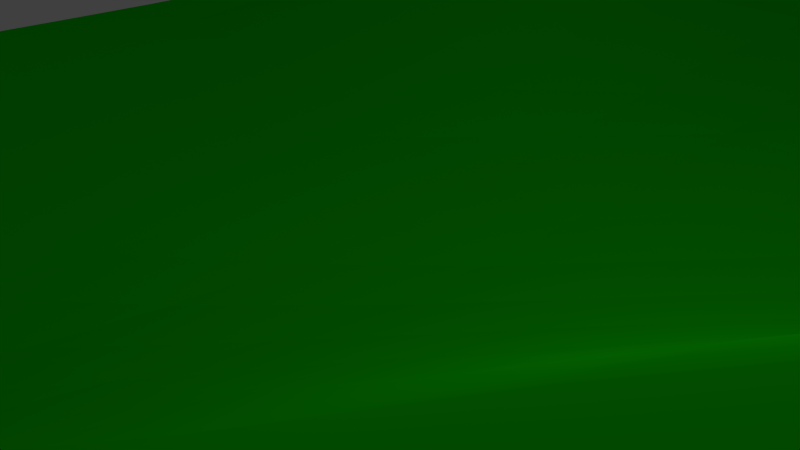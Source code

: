 # Source: landscape.blend  (saved by Blender 2.76.0; exported with 4.5.12 LTS)
import bpy
from mathutils import Matrix  # noqa: F401  (used for matrix-valued properties, if any)

bpy.ops.wm.read_factory_settings(use_empty=True)
scene = bpy.context.scene
scene.name = 'Scene'

# ---- collections
col_collection_1 = bpy.data.collections.new('Collection 1'); scene.collection.children.link(col_collection_1)

# ---- materials (node trees are filled in below, after node groups)
mat_material = bpy.data.materials.new('Material')
mat_material.alpha_threshold = 0.0
mat_material.use_transparent_shadow = False
mat_material.diffuse_color = (0.006683, 0.8, 0.0007019, 1.0)
mat_material.roughness = 0.5
mat_material.specular_intensity = 0.0

# ---- material node trees

# ---- world
world_world = bpy.data.worlds.new('World'); scene.world = world_world
world_world.color = (0.05088, 0.05088, 0.05088)
world_world.use_sun_shadow = False
world_world.sun_shadow_jitter_overblur = 0.0
world_world.cycles.sampling_method = 'MANUAL'
world_world.cycles.sample_map_resolution = 256

# ---- cameras
cam_camera = bpy.data.cameras.new('Camera')
cam_camera.clip_end = 100.0
cam_camera.lens = 35.0
cam_camera.sensor_width = 32.0
cam_camera.sensor_height = 18.0
cam_camera.ortho_scale = 7.314
cam_camera.dof.focus_distance = 0.0
cam_camera.dof.aperture_fstop = 128.0

# ---- lights
light_lamp = bpy.data.lights.new('Lamp', 'POINT')
light_lamp.transmission_factor = 0.0
light_lamp.cutoff_distance = 30.0
light_lamp.energy = 100.0
light_lamp.shadow_buffer_clip_start = 1.001
light_lamp.shadow_soft_size = 0.1
light_lamp.shadow_maximum_resolution = 0.006
light_lamp.use_absolute_resolution = True
light_lamp.cycles.use_multiple_importance_sampling = False

# ---- meshes
me_plane = bpy.data.meshes.new('Plane')
me_plane.from_pydata([(-1.0, -1.0, 0.0), (1.0, -1.0, 0.0), (-0.9836, 0.9433, -0.1486), (1.052, 0.9105, -0.2126), (-0.9813, -0.05754, -0.1477), (0.001754, -0.9985, 0.0007657), (1.002, -0.0001773, 0.002693), (0.01045, 0.9711, -0.07256), (0.09369, -0.02467, 0.06567), (-0.9999, -0.5003, -0.0008142), (0.4975, -1.006, -0.007081), (1.008, 0.4864, -0.03241), (-0.4765, 0.9188, -0.2128), (-0.9698, 0.3953, -0.2743), (-0.508, -0.9811, -0.03511), (0.9969, -0.5079, -0.008809), (0.5, 1.0, 0.0), (0.06551, 0.4438, -0.07298), (0.05049, -0.5042, 0.06329), (-0.427, -0.08221, -0.1413), (0.5505, -0.004167, 0.06329), (0.5038, -0.5587, -0.03021), (-0.4832, -0.4974, -0.01536), (-0.4332, 0.3567, -0.3374), (0.526, 0.4979, 0.03261), (-1.0, -0.75, 0.0), (0.7472, -1.007, -0.007997), (1.052, 0.6605, -0.2126), (-0.727, 0.9204, -0.2087), (-0.9726, 0.1588, -0.2375), (-0.2576, -0.9788, -0.03693), (1.001, -0.2501, 0.001342), (0.2522, 0.996, -0.00884), (0.03546, 0.6995, -0.1009), (0.07769, -0.2585, 0.09086), (-0.7052, -0.08271, -0.1853), (0.3272, -0.006826, 0.09537), (-0.993, -0.2705, -0.05209), (0.2511, -1.0, 0.001342), (1.001, 0.2499, 0.001342), (-0.2315, 0.9395, -0.1571), (-0.9738, 0.6593, -0.2376), (-0.7501, -0.9995, -0.0005453), (0.9969, -0.758, -0.008891), (0.7738, 0.959, -0.09754), (0.08805, 0.2056, -0.003144), (0.0191, -0.745, 0.01642), (-0.1585, -0.05629, -0.03427), (0.7714, -0.001765, 0.0268), (0.5402, -0.2618, 0.04529), (0.4866, -0.8045, -0.05012), (0.2888, -0.5153, 0.04139), (0.7365, -0.5549, -0.05054), (-0.4477, -0.2908, -0.03085), (-0.5113, -0.7231, -0.06996), (-0.7419, -0.5064, 0.0005408), (-0.2146, -0.4954, 0.02104), (-0.4564, 0.6253, -0.3155), (-0.4216, 0.1254, -0.2629), (-0.7014, 0.3581, -0.3606), (-0.177, 0.3939, -0.2143), (0.5078, 0.7494, 0.009729), (0.5434, 0.2464, 0.05438), (0.2971, 0.4837, 0.02101), (0.7587, 0.4977, 0.005777), (0.7673, 0.2486, 0.02164), (0.319, 0.2379, 0.06707), (0.2707, 0.7368, -0.009225), (-0.1586, 0.1606, -0.1356), (-0.697, 0.1249, -0.3026), (-0.7143, 0.6277, -0.3199), (-0.2517, -0.7228, -0.05813), (-0.752, -0.747, -0.009341), (-0.723, -0.2852, -0.06678), (0.7286, -0.8055, -0.06114), (0.2642, -0.7592, 0.01296), (0.3172, -0.2555, 0.08418), (0.7647, -0.2578, 0.01452), (-0.1779, -0.273, 0.03942), (-0.2057, 0.6552, -0.2232), (0.7742, 0.7088, -0.09732), (-1.0, -0.875, 0.0), (0.8745, -1.001, -0.001475), (1.062, 0.7676, -0.2551), (-0.8547, 0.9298, -0.1841), (-0.9762, 0.04901, -0.1965), (-0.1272, -0.9866, -0.01633), (1.002, -0.1252, 0.00231), (0.131, 0.9856, -0.03504), (0.02137, 0.834, -0.09315), (0.08795, -0.1405, 0.08506), (-0.8446, -0.07235, -0.1753), (0.2123, -0.0132, 0.09108), (-0.9977, -0.382, -0.01793), (0.375, -1.001, -0.0004916), (1.0, 0.375, 0.0003156), (-0.3536, 0.9268, -0.1914), (-0.9708, 0.524, -0.2647), (-0.6282, -0.9901, -0.0148), (0.9955, -0.6364, -0.01267), (0.6304, 0.9907, -0.02205), (0.07836, 0.323, -0.04104), (0.0344, -0.6251, 0.03968), (-0.291, -0.07142, -0.09186), (0.6605, -0.002928, 0.04447), (0.5486, -0.129, 0.06097), (0.4904, -0.6924, -0.0529), (0.1736, -0.504, 0.06096), (0.6159, -0.5661, -0.05152), (-0.4356, -0.1834, -0.08149), (-0.5002, -0.605, -0.04796), (-0.8727, -0.5018, -0.002024), (-0.3505, -0.493, -0.005893), (-0.4679, 0.7703, -0.2717), (-0.4254, 0.2368, -0.3101), (-0.8368, 0.374, -0.3275), (-0.3034, 0.372, -0.2833), (0.5018, 0.8748, 0.00231), (0.5355, 0.3721, 0.04447), (0.1823, 0.4661, -0.01725), (0.6413, 0.4987, 0.02044), (-1.0, -0.625, 0.0), (0.6211, -1.01, -0.01105), (1.029, 0.5742, -0.1207), (-0.6009, 0.9165, -0.2187), (-0.9705, 0.2738, -0.2649), (-0.3852, -0.977, -0.04524), (0.9997, -0.3764, -0.001261), (0.3753, 1.0, 0.0003156), (0.05074, 0.5693, -0.09395), (0.06487, -0.3804, 0.08131), (-0.5654, -0.08628, -0.174), (0.4399, -0.005353, 0.08131), (-0.9872, -0.1632, -0.0974), (0.1268, -1.0, 0.00231), (1.002, 0.1248, 0.00231), (-0.1102, 0.955, -0.1153), (-0.9783, 0.7998, -0.1971), (-0.875, -1.0, 0.0), (0.9994, -0.8765, -0.00166), (0.9183, 0.9253, -0.1775), (0.09352, 0.09023, 0.03454), (0.007921, -0.8689, 0.003531), (-0.03004, -0.03976, 0.02147), (0.8848, -0.000805, 0.01223), (0.5228, -0.4102, 0.008634), (0.4905, -0.9042, -0.02993), (0.3967, -0.5379, 0.00557), (0.8646, -0.5313, -0.03227), (-0.4641, -0.3964, -0.006873), (-0.5136, -0.85, -0.06287), (-0.6126, -0.5051, -0.007834), (-0.07911, -0.5011, 0.04971), (-0.4441, 0.4865, -0.339), (-0.4221, 0.01989, -0.204), (-0.5661, 0.3514, -0.3656), (-0.05408, 0.4189, -0.1411), (0.5163, 0.6237, 0.02044), (0.5486, 0.121, 0.06097), (0.4112, 0.4947, 0.03826), (0.8823, 0.4905, -0.01994), (0.7628, 0.3739, 0.01604), (0.7703, 0.1233, 0.02545), (0.6549, 0.2475, 0.03742), (0.8822, 0.2494, 0.008964), (0.3093, 0.3602, 0.04395), (0.3253, 0.1159, 0.08569), (0.2051, 0.2243, 0.04211), (0.4314, 0.245, 0.06972), (0.2595, 0.8662, -0.01264), (0.2837, 0.6092, 0.002342), (0.1534, 0.7203, -0.04812), (0.3884, 0.747, 0.01095), (-0.1659, 0.2742, -0.1814), (-0.156, 0.05113, -0.08417), (-0.2882, 0.14, -0.2054), (-0.03311, 0.1835, -0.06479), (-0.6976, 0.2371, -0.3427), (-0.6996, 0.01912, -0.2477), (-0.8359, 0.139, -0.2805), (-0.5582, 0.1198, -0.2973), (-0.7203, 0.7723, -0.2692), (-0.7075, 0.4888, -0.3522), (-0.8434, 0.6408, -0.2862), (-0.5849, 0.622, -0.3307), (-0.2355, -0.6059, -0.02654), (-0.259, -0.8482, -0.05951), (-0.3854, -0.7171, -0.081), (-0.1148, -0.7331, -0.01795), (-0.7486, -0.6255, -0.00289), (-0.7514, -0.8713, -0.006246), (-0.875, -0.75, 0.0), (-0.6321, -0.7358, -0.03895), (-0.7133, -0.1833, -0.1228), (-0.7329, -0.3917, -0.02337), (-0.8597, -0.2789, -0.0652), (-0.5851, -0.2893, -0.0551), (0.7274, -0.6911, -0.06907), (0.7379, -0.9057, -0.03415), (0.6028, -0.8151, -0.06795), (0.8626, -0.7816, -0.03515), (0.2746, -0.6409, 0.02254), (0.2568, -0.8765, 0.007977), (0.1453, -0.7517, 0.02545), (0.3758, -0.7815, -0.01779), (0.3245, -0.1311, 0.09333), (0.3047, -0.3839, 0.06587), (0.1995, -0.2561, 0.09333), (0.4302, -0.2575, 0.06742), (0.7703, -0.1267, 0.02545), (0.7513, -0.4054, -0.01658), (0.651, -0.2624, 0.02641), (0.8817, -0.2516, 0.007817), (-0.1662, -0.1636, 0.008295), (-0.194, -0.3868, 0.04895), (-0.3116, -0.2841, 0.002737), (-0.04809, -0.2646, 0.07111), (-0.22, 0.7955, -0.198), (-0.1908, 0.5209, -0.229), (-0.3299, 0.637, -0.2773), (-0.08407, 0.677, -0.1616), (0.7795, 0.8242, -0.1207), (0.7645, 0.6053, -0.04225), (0.6339, 0.7399, -0.01943), (0.9183, 0.6753, -0.1775), (0.899, 0.5839, -0.09738), (0.6352, 0.6223, 0.006656), (0.6331, 0.8613, -0.0323), (-0.06864, 0.5449, -0.16), (-0.3159, 0.5004, -0.2919), (-0.3432, 0.78, -0.2423), (-0.06196, -0.3822, 0.07451), (-0.3292, -0.3913, 0.01598), (-0.2994, -0.1751, -0.03937), (0.8739, -0.3896, -0.0102), (0.6342, -0.4137, -0.01124), (0.659, -0.1278, 0.04264), (0.4145, -0.3975, 0.03804), (0.1876, -0.3802, 0.07852), (0.208, -0.1334, 0.09932), (0.3743, -0.8885, -0.008956), (0.1341, -0.8757, 0.01136), (0.159, -0.6278, 0.04259), (0.8691, -0.89, -0.01666), (0.6107, -0.9119, -0.04073), (0.6036, -0.7035, -0.07496), (-0.598, -0.3987, -0.01635), (-0.8672, -0.387, -0.02474), (-0.8517, -0.1749, -0.1175), (-0.6327, -0.8603, -0.03342), (-0.875, -0.875, 0.0), (-0.8748, -0.625, 0.0001965), (-0.1246, -0.8564, -0.0264), (-0.3897, -0.8454, -0.07514), (-0.3708, -0.5999, -0.05126), (-0.5749, 0.4823, -0.3606), (-0.8398, 0.5038, -0.3175), (-0.8486, 0.7836, -0.2397), (-0.56, 0.01491, -0.2385), (-0.8391, 0.03142, -0.232), (-0.8352, 0.2526, -0.3142), (-0.02888, 0.07127, -0.01948), (-0.2872, 0.03289, -0.1493), (-0.2938, 0.2523, -0.2526), (0.3994, 0.6204, 0.02275), (0.1679, 0.5914, -0.03797), (0.1405, 0.8521, -0.04674), (0.4376, 0.1198, 0.07852), (0.2112, 0.1057, 0.07063), (0.1951, 0.3441, 0.01099), (0.8841, 0.1243, 0.01136), (0.659, 0.1222, 0.04264), (0.6486, 0.373, 0.02962), (0.8795, 0.3746, 0.005636), (0.4222, 0.3697, 0.05506), (0.3797, 0.8739, 0.003769), (-0.04184, 0.2988, -0.1076), (-0.5604, 0.2311, -0.3424), (-0.5938, 0.7677, -0.2811), (-0.09842, -0.6159, 0.01126), (-0.6249, -0.617, -0.02494), (-0.5741, -0.1863, -0.1107), (0.8599, -0.6639, -0.04296), (0.3829, -0.6671, -0.01493), (0.4376, -0.1302, 0.07852), (0.8841, -0.1257, 0.01136), (-0.03683, -0.1512, 0.05264), (-0.0986, 0.8143, -0.1458), (0.9269, 0.7855, -0.2126)], [], [(288, 83, 3, 140), (287, 89, 7, 136), (286, 90, 8, 143), (285, 87, 6, 144), (284, 105, 20, 132), (283, 106, 21, 147), (282, 99, 15, 148), (281, 109, 19, 131), (280, 110, 22, 151), (279, 102, 18, 152), (278, 113, 12, 124), (277, 114, 23, 155), (276, 101, 17, 156), (275, 117, 16, 128), (274, 118, 24, 159), (273, 95, 11, 160), (272, 161, 64, 120), (271, 162, 65, 163), (270, 135, 39, 164), (269, 165, 63, 119), (268, 166, 66, 167), (267, 158, 62, 168), (266, 169, 32, 88), (265, 170, 67, 171), (264, 157, 61, 172), (263, 173, 60, 116), (262, 174, 68, 175), (261, 141, 45, 176), (260, 177, 59, 115), (259, 178, 69, 179), (258, 154, 58, 180), (257, 181, 28, 84), (256, 182, 70, 183), (255, 153, 57, 184), (254, 185, 56, 112), (253, 186, 71, 187), (252, 142, 46, 188), (251, 189, 55, 111), (250, 190, 72, 191), (249, 150, 54, 192), (248, 193, 35, 91), (247, 194, 73, 195), (246, 149, 53, 196), (245, 197, 52, 108), (244, 198, 74, 199), (243, 139, 43, 200), (242, 201, 51, 107), (241, 202, 75, 203), (240, 146, 50, 204), (239, 205, 36, 92), (238, 206, 76, 207), (237, 145, 49, 208), (236, 209, 48, 104), (235, 210, 77, 211), (234, 127, 31, 212), (233, 213, 47, 103), (232, 214, 78, 215), (231, 130, 34, 216), (230, 217, 40, 96), (229, 218, 79, 219), (228, 129, 33, 220), (227, 221, 44, 100), (226, 222, 80, 223), (225, 123, 27, 224), (222, 225, 224, 80), (64, 160, 225, 222), (160, 11, 123, 225), (157, 226, 223, 61), (24, 120, 226, 157), (120, 64, 222, 226), (117, 227, 100, 16), (61, 223, 227, 117), (223, 80, 221, 227), (218, 228, 220, 79), (60, 156, 228, 218), (156, 17, 129, 228), (153, 229, 219, 57), (23, 116, 229, 153), (116, 60, 218, 229), (113, 230, 96, 12), (57, 219, 230, 113), (219, 79, 217, 230), (214, 231, 216, 78), (56, 152, 231, 214), (152, 18, 130, 231), (149, 232, 215, 53), (22, 112, 232, 149), (112, 56, 214, 232), (109, 233, 103, 19), (53, 215, 233, 109), (215, 78, 213, 233), (210, 234, 212, 77), (52, 148, 234, 210), (148, 15, 127, 234), (145, 235, 211, 49), (21, 108, 235, 145), (108, 52, 210, 235), (105, 236, 104, 20), (49, 211, 236, 105), (211, 77, 209, 236), (206, 237, 208, 76), (51, 147, 237, 206), (147, 21, 145, 237), (130, 238, 207, 34), (18, 107, 238, 130), (107, 51, 206, 238), (90, 239, 92, 8), (34, 207, 239, 90), (207, 76, 205, 239), (202, 240, 204, 75), (38, 94, 240, 202), (94, 10, 146, 240), (142, 241, 203, 46), (5, 134, 241, 142), (134, 38, 202, 241), (102, 242, 107, 18), (46, 203, 242, 102), (203, 75, 201, 242), (198, 243, 200, 74), (26, 82, 243, 198), (82, 1, 139, 243), (146, 244, 199, 50), (10, 122, 244, 146), (122, 26, 198, 244), (106, 245, 108, 21), (50, 199, 245, 106), (199, 74, 197, 245), (194, 246, 196, 73), (55, 151, 246, 194), (151, 22, 149, 246), (93, 247, 195, 37), (9, 111, 247, 93), (111, 55, 194, 247), (133, 248, 91, 4), (37, 195, 248, 133), (195, 73, 193, 248), (190, 249, 192, 72), (42, 98, 249, 190), (98, 14, 150, 249), (81, 250, 191, 25), (0, 138, 250, 81), (138, 42, 190, 250), (121, 251, 111, 9), (25, 191, 251, 121), (191, 72, 189, 251), (186, 252, 188, 71), (30, 86, 252, 186), (86, 5, 142, 252), (150, 253, 187, 54), (14, 126, 253, 150), (126, 30, 186, 253), (110, 254, 112, 22), (54, 187, 254, 110), (187, 71, 185, 254), (182, 255, 184, 70), (59, 155, 255, 182), (155, 23, 153, 255), (97, 256, 183, 41), (13, 115, 256, 97), (115, 59, 182, 256), (137, 257, 84, 2), (41, 183, 257, 137), (183, 70, 181, 257), (178, 258, 180, 69), (35, 131, 258, 178), (131, 19, 154, 258), (85, 259, 179, 29), (4, 91, 259, 85), (91, 35, 178, 259), (125, 260, 115, 13), (29, 179, 260, 125), (179, 69, 177, 260), (174, 261, 176, 68), (47, 143, 261, 174), (143, 8, 141, 261), (154, 262, 175, 58), (19, 103, 262, 154), (103, 47, 174, 262), (114, 263, 116, 23), (58, 175, 263, 114), (175, 68, 173, 263), (170, 264, 172, 67), (63, 159, 264, 170), (159, 24, 157, 264), (129, 265, 171, 33), (17, 119, 265, 129), (119, 63, 170, 265), (89, 266, 88, 7), (33, 171, 266, 89), (171, 67, 169, 266), (166, 267, 168, 66), (36, 132, 267, 166), (132, 20, 158, 267), (141, 268, 167, 45), (8, 92, 268, 141), (92, 36, 166, 268), (101, 269, 119, 17), (45, 167, 269, 101), (167, 66, 165, 269), (162, 270, 164, 65), (48, 144, 270, 162), (144, 6, 135, 270), (158, 271, 163, 62), (20, 104, 271, 158), (104, 48, 162, 271), (118, 272, 120, 24), (62, 163, 272, 118), (163, 65, 161, 272), (161, 273, 160, 64), (65, 164, 273, 161), (164, 39, 95, 273), (165, 274, 159, 63), (66, 168, 274, 165), (168, 62, 118, 274), (169, 275, 128, 32), (67, 172, 275, 169), (172, 61, 117, 275), (173, 276, 156, 60), (68, 176, 276, 173), (176, 45, 101, 276), (177, 277, 155, 59), (69, 180, 277, 177), (180, 58, 114, 277), (181, 278, 124, 28), (70, 184, 278, 181), (184, 57, 113, 278), (185, 279, 152, 56), (71, 188, 279, 185), (188, 46, 102, 279), (189, 280, 151, 55), (72, 192, 280, 189), (192, 54, 110, 280), (193, 281, 131, 35), (73, 196, 281, 193), (196, 53, 109, 281), (197, 282, 148, 52), (74, 200, 282, 197), (200, 43, 99, 282), (201, 283, 147, 51), (75, 204, 283, 201), (204, 50, 106, 283), (205, 284, 132, 36), (76, 208, 284, 205), (208, 49, 105, 284), (209, 285, 144, 48), (77, 212, 285, 209), (212, 31, 87, 285), (213, 286, 143, 47), (78, 216, 286, 213), (216, 34, 90, 286), (217, 287, 136, 40), (79, 220, 287, 217), (220, 33, 89, 287), (221, 288, 140, 44), (80, 224, 288, 221), (224, 27, 83, 288)])
me_plane.materials.append(mat_material)
me_plane.use_remesh_preserve_volume = False
me_plane.use_remesh_preserve_attributes = False
me_plane.use_mirror_vertex_groups = False
me_plane.update()

# ---- objects
ob_plane = bpy.data.objects.new('Plane', me_plane)
ob_lamp = bpy.data.objects.new('Lamp', light_lamp)
ob_camera = bpy.data.objects.new('Camera', cam_camera)

# ---- transforms, parenting, visibility, modifiers, constraints
ob_plane.location = (3.261, 0.1622, 0.4601)
ob_plane.scale = (-16.87, -16.87, -16.87)
ob_plane.lineart.crease_threshold = 0.0
ob_lamp.location = (4.076, 1.005, 5.904)
ob_lamp.rotation_euler = (0.6503, 0.05522, 1.866)
ob_lamp.lock_rotations_4d = False
ob_lamp.empty_display_type = 'ARROWS'
ob_lamp.color = (0.0, 0.0, 0.0, 0.0)
ob_lamp.lineart.crease_threshold = 0.0
ob_camera.location = (7.481, -6.508, 5.344)
ob_camera.rotation_euler = (1.109, 0.01082, 0.8149)
ob_camera.lock_rotations_4d = False
ob_camera.empty_display_type = 'ARROWS'
ob_camera.color = (0.0, 0.0, 0.0, 0.0)
ob_camera.display_type = 'WIRE'
ob_camera.lineart.crease_threshold = 0.0

# ---- collection membership
col_collection_1.objects.link(ob_plane)
col_collection_1.objects.link(ob_lamp)
col_collection_1.objects.link(ob_camera)

# ---- scene / render settings (as saved in the file)
scene.camera = ob_camera
scene.frame_start = 1; scene.frame_end = 250; scene.frame_set(1)
scene.render.engine = 'BLENDER_EEVEE_NEXT'
scene.render.resolution_percentage = 50
scene.render.dither_intensity = 0.0
scene.cycles.use_denoising = False
scene.cycles.samples = 10
scene.cycles.sampling_pattern = 'TABULATED_SOBOL'
scene.cycles.light_sampling_threshold = 0.0
scene.cycles.use_adaptive_sampling = False
scene.cycles.use_light_tree = False
scene.cycles.blur_glossy = 0.0
scene.cycles.pixel_filter_type = 'GAUSSIAN'
scene.cycles.sample_clamp_indirect = 0.0
scene.view_settings.view_transform = 'Standard'
bpy.context.view_layer.update()
